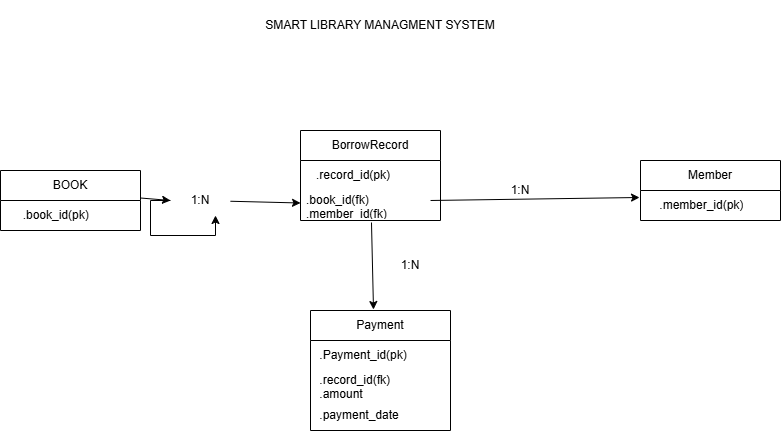

The diagram above was exported from draw.io. Its source (the exported page's mxGraphModel, read from the mxfile embedded in the PNG):
<mxGraphModel dx="1111" dy="473" grid="1" gridSize="10" guides="1" tooltips="1" connect="1" arrows="1" fold="1" page="1" pageScale="1" pageWidth="850" pageHeight="1100" math="0" shadow="0">
  <root>
    <mxCell id="0" />
    <mxCell id="1" parent="0" />
    <mxCell id="VAzD-pxwse3EUgJso_id-1" parent="1" style="swimlane;fontStyle=0;childLayout=stackLayout;horizontal=1;startSize=30;horizontalStack=0;resizeParent=1;resizeParentMax=0;resizeLast=0;collapsible=1;marginBottom=0;whiteSpace=wrap;html=1;" value="BOOK" vertex="1">
      <mxGeometry height="60" width="140" x="30" y="210" as="geometry" />
    </mxCell>
    <mxCell id="VAzD-pxwse3EUgJso_id-2" parent="VAzD-pxwse3EUgJso_id-1" style="text;strokeColor=none;fillColor=none;align=left;verticalAlign=middle;spacingLeft=4;spacingRight=4;overflow=hidden;points=[[0,0.5],[1,0.5]];portConstraint=eastwest;rotatable=0;whiteSpace=wrap;html=1;" value="&amp;nbsp; &amp;nbsp; &amp;nbsp;.book_id(pk)" vertex="1">
      <mxGeometry height="30" width="140" y="30" as="geometry" />
    </mxCell>
    <mxCell id="VAzD-pxwse3EUgJso_id-9" parent="1" style="swimlane;fontStyle=0;childLayout=stackLayout;horizontal=1;startSize=30;horizontalStack=0;resizeParent=1;resizeParentMax=0;resizeLast=0;collapsible=1;marginBottom=0;whiteSpace=wrap;html=1;" value="Member" vertex="1">
      <mxGeometry height="60" width="140" x="670" y="200" as="geometry" />
    </mxCell>
    <mxCell id="VAzD-pxwse3EUgJso_id-10" parent="VAzD-pxwse3EUgJso_id-9" style="text;strokeColor=none;fillColor=none;align=left;verticalAlign=middle;spacingLeft=4;spacingRight=4;overflow=hidden;points=[[0,0.5],[1,0.5]];portConstraint=eastwest;rotatable=0;whiteSpace=wrap;html=1;" value="&amp;nbsp; &amp;nbsp; .member_id(pk)" vertex="1">
      <mxGeometry height="30" width="140" y="30" as="geometry" />
    </mxCell>
    <mxCell id="VAzD-pxwse3EUgJso_id-13" parent="1" style="swimlane;fontStyle=0;childLayout=stackLayout;horizontal=1;startSize=30;horizontalStack=0;resizeParent=1;resizeParentMax=0;resizeLast=0;collapsible=1;marginBottom=0;whiteSpace=wrap;html=1;" value="BorrowRecord" vertex="1">
      <mxGeometry height="90" width="140" x="330" y="170" as="geometry" />
    </mxCell>
    <mxCell id="VAzD-pxwse3EUgJso_id-14" parent="VAzD-pxwse3EUgJso_id-13" style="text;strokeColor=none;fillColor=none;align=left;verticalAlign=middle;spacingLeft=4;spacingRight=4;overflow=hidden;points=[[0,0.5],[1,0.5]];portConstraint=eastwest;rotatable=0;whiteSpace=wrap;html=1;" value="&amp;nbsp; &amp;nbsp;.record_id(pk)" vertex="1">
      <mxGeometry height="30" width="140" y="30" as="geometry" />
    </mxCell>
    <mxCell id="VAzD-pxwse3EUgJso_id-15" parent="VAzD-pxwse3EUgJso_id-13" style="text;strokeColor=none;fillColor=none;align=left;verticalAlign=middle;spacingLeft=4;spacingRight=4;overflow=hidden;points=[[0,0.5],[1,0.5]];portConstraint=eastwest;rotatable=0;whiteSpace=wrap;html=1;" value=".book_id(fk)&lt;div&gt;.member_id(fk)&lt;/div&gt;" vertex="1">
      <mxGeometry height="30" width="140" y="60" as="geometry" />
    </mxCell>
    <mxCell id="VAzD-pxwse3EUgJso_id-17" parent="1" style="swimlane;fontStyle=0;childLayout=stackLayout;horizontal=1;startSize=30;horizontalStack=0;resizeParent=1;resizeParentMax=0;resizeLast=0;collapsible=1;marginBottom=0;whiteSpace=wrap;html=1;" value="Payment" vertex="1">
      <mxGeometry height="120" width="140" x="340" y="350" as="geometry" />
    </mxCell>
    <mxCell id="VAzD-pxwse3EUgJso_id-18" parent="VAzD-pxwse3EUgJso_id-17" style="text;strokeColor=none;fillColor=none;align=left;verticalAlign=middle;spacingLeft=4;spacingRight=4;overflow=hidden;points=[[0,0.5],[1,0.5]];portConstraint=eastwest;rotatable=0;whiteSpace=wrap;html=1;" value="&amp;nbsp;.Payment_id(pk)" vertex="1">
      <mxGeometry height="30" width="140" y="30" as="geometry" />
    </mxCell>
    <mxCell id="VAzD-pxwse3EUgJso_id-19" parent="VAzD-pxwse3EUgJso_id-17" style="text;strokeColor=none;fillColor=none;align=left;verticalAlign=middle;spacingLeft=4;spacingRight=4;overflow=hidden;points=[[0,0.5],[1,0.5]];portConstraint=eastwest;rotatable=0;whiteSpace=wrap;html=1;" value="&amp;nbsp;.record_id(fk)&lt;div&gt;&amp;nbsp;.amount&lt;/div&gt;" vertex="1">
      <mxGeometry height="30" width="140" y="60" as="geometry" />
    </mxCell>
    <mxCell id="VAzD-pxwse3EUgJso_id-20" parent="VAzD-pxwse3EUgJso_id-17" style="text;strokeColor=none;fillColor=none;align=left;verticalAlign=middle;spacingLeft=4;spacingRight=4;overflow=hidden;points=[[0,0.5],[1,0.5]];portConstraint=eastwest;rotatable=0;whiteSpace=wrap;html=1;" value="&amp;nbsp;.payment_date" vertex="1">
      <mxGeometry height="30" width="140" y="90" as="geometry" />
    </mxCell>
    <mxCell id="VAzD-pxwse3EUgJso_id-22" edge="1" parent="1" source="VAzD-pxwse3EUgJso_id-15" style="endArrow=classic;html=1;rounded=0;entryX=-0.007;entryY=0.233;entryDx=0;entryDy=0;entryPerimeter=0;exitX=0.929;exitY=0.333;exitDx=0;exitDy=0;exitPerimeter=0;" target="VAzD-pxwse3EUgJso_id-10" value="">
      <mxGeometry height="50" relative="1" width="50" as="geometry">
        <mxPoint x="470" y="290" as="sourcePoint" />
        <mxPoint x="520" y="240" as="targetPoint" />
      </mxGeometry>
    </mxCell>
    <mxCell id="VAzD-pxwse3EUgJso_id-25" edge="1" parent="1" source="VAzD-pxwse3EUgJso_id-30" style="endArrow=classic;html=1;rounded=0;entryX=0;entryY=0.5;entryDx=0;entryDy=0;" value="">
      <mxGeometry height="50" relative="1" width="50" as="geometry">
        <mxPoint x="170" y="237.5" as="sourcePoint" />
        <mxPoint x="330" y="242.5" as="targetPoint" />
      </mxGeometry>
    </mxCell>
    <mxCell id="VAzD-pxwse3EUgJso_id-26" edge="1" parent="1" source="VAzD-pxwse3EUgJso_id-15" style="endArrow=classic;html=1;rounded=0;exitX=0.507;exitY=1.067;exitDx=0;exitDy=0;exitPerimeter=0;entryX=0.45;entryY=-0.008;entryDx=0;entryDy=0;entryPerimeter=0;" target="VAzD-pxwse3EUgJso_id-17" value="">
      <mxGeometry height="50" relative="1" width="50" as="geometry">
        <mxPoint x="375" y="330" as="sourcePoint" />
        <mxPoint x="425" y="280" as="targetPoint" />
      </mxGeometry>
    </mxCell>
    <mxCell id="VAzD-pxwse3EUgJso_id-28" parent="1" style="text;html=1;whiteSpace=wrap;strokeColor=none;fillColor=none;align=center;verticalAlign=middle;rounded=0;" value="SMART LIBRARY MANAGMENT SYSTEM" vertex="1">
      <mxGeometry height="50" width="260" x="280" y="40" as="geometry" />
    </mxCell>
    <mxCell id="VAzD-pxwse3EUgJso_id-29" parent="1" style="text;html=1;whiteSpace=wrap;strokeColor=none;fillColor=none;align=center;verticalAlign=middle;rounded=0;" value="1:N" vertex="1">
      <mxGeometry height="30" width="60" x="520" y="215" as="geometry" />
    </mxCell>
    <mxCell id="VAzD-pxwse3EUgJso_id-31" edge="1" parent="1" style="endArrow=classic;html=1;rounded=0;entryX=0;entryY=0.5;entryDx=0;entryDy=0;" target="VAzD-pxwse3EUgJso_id-30" value="">
      <mxGeometry height="50" relative="1" width="50" as="geometry">
        <mxPoint x="170" y="237.5" as="sourcePoint" />
        <mxPoint x="330" y="242.5" as="targetPoint" />
      </mxGeometry>
    </mxCell>
    <mxCell id="VAzD-pxwse3EUgJso_id-30" parent="1" style="text;html=1;whiteSpace=wrap;strokeColor=none;fillColor=none;align=center;verticalAlign=middle;rounded=0;" value="1:N" vertex="1">
      <mxGeometry height="30" width="60" x="200" y="225" as="geometry" />
    </mxCell>
    <mxCell id="VAzD-pxwse3EUgJso_id-32" edge="1" parent="1" source="VAzD-pxwse3EUgJso_id-30" style="edgeStyle=orthogonalEdgeStyle;rounded=0;orthogonalLoop=1;jettySize=auto;html=1;exitX=0;exitY=0.5;exitDx=0;exitDy=0;entryX=0.75;entryY=1;entryDx=0;entryDy=0;" target="VAzD-pxwse3EUgJso_id-30">
      <mxGeometry relative="1" as="geometry" />
    </mxCell>
    <mxCell id="VAzD-pxwse3EUgJso_id-33" parent="1" style="text;html=1;whiteSpace=wrap;strokeColor=none;fillColor=none;align=center;verticalAlign=middle;rounded=0;" value="1:N" vertex="1">
      <mxGeometry height="30" width="60" x="410" y="290" as="geometry" />
    </mxCell>
  </root>
</mxGraphModel>